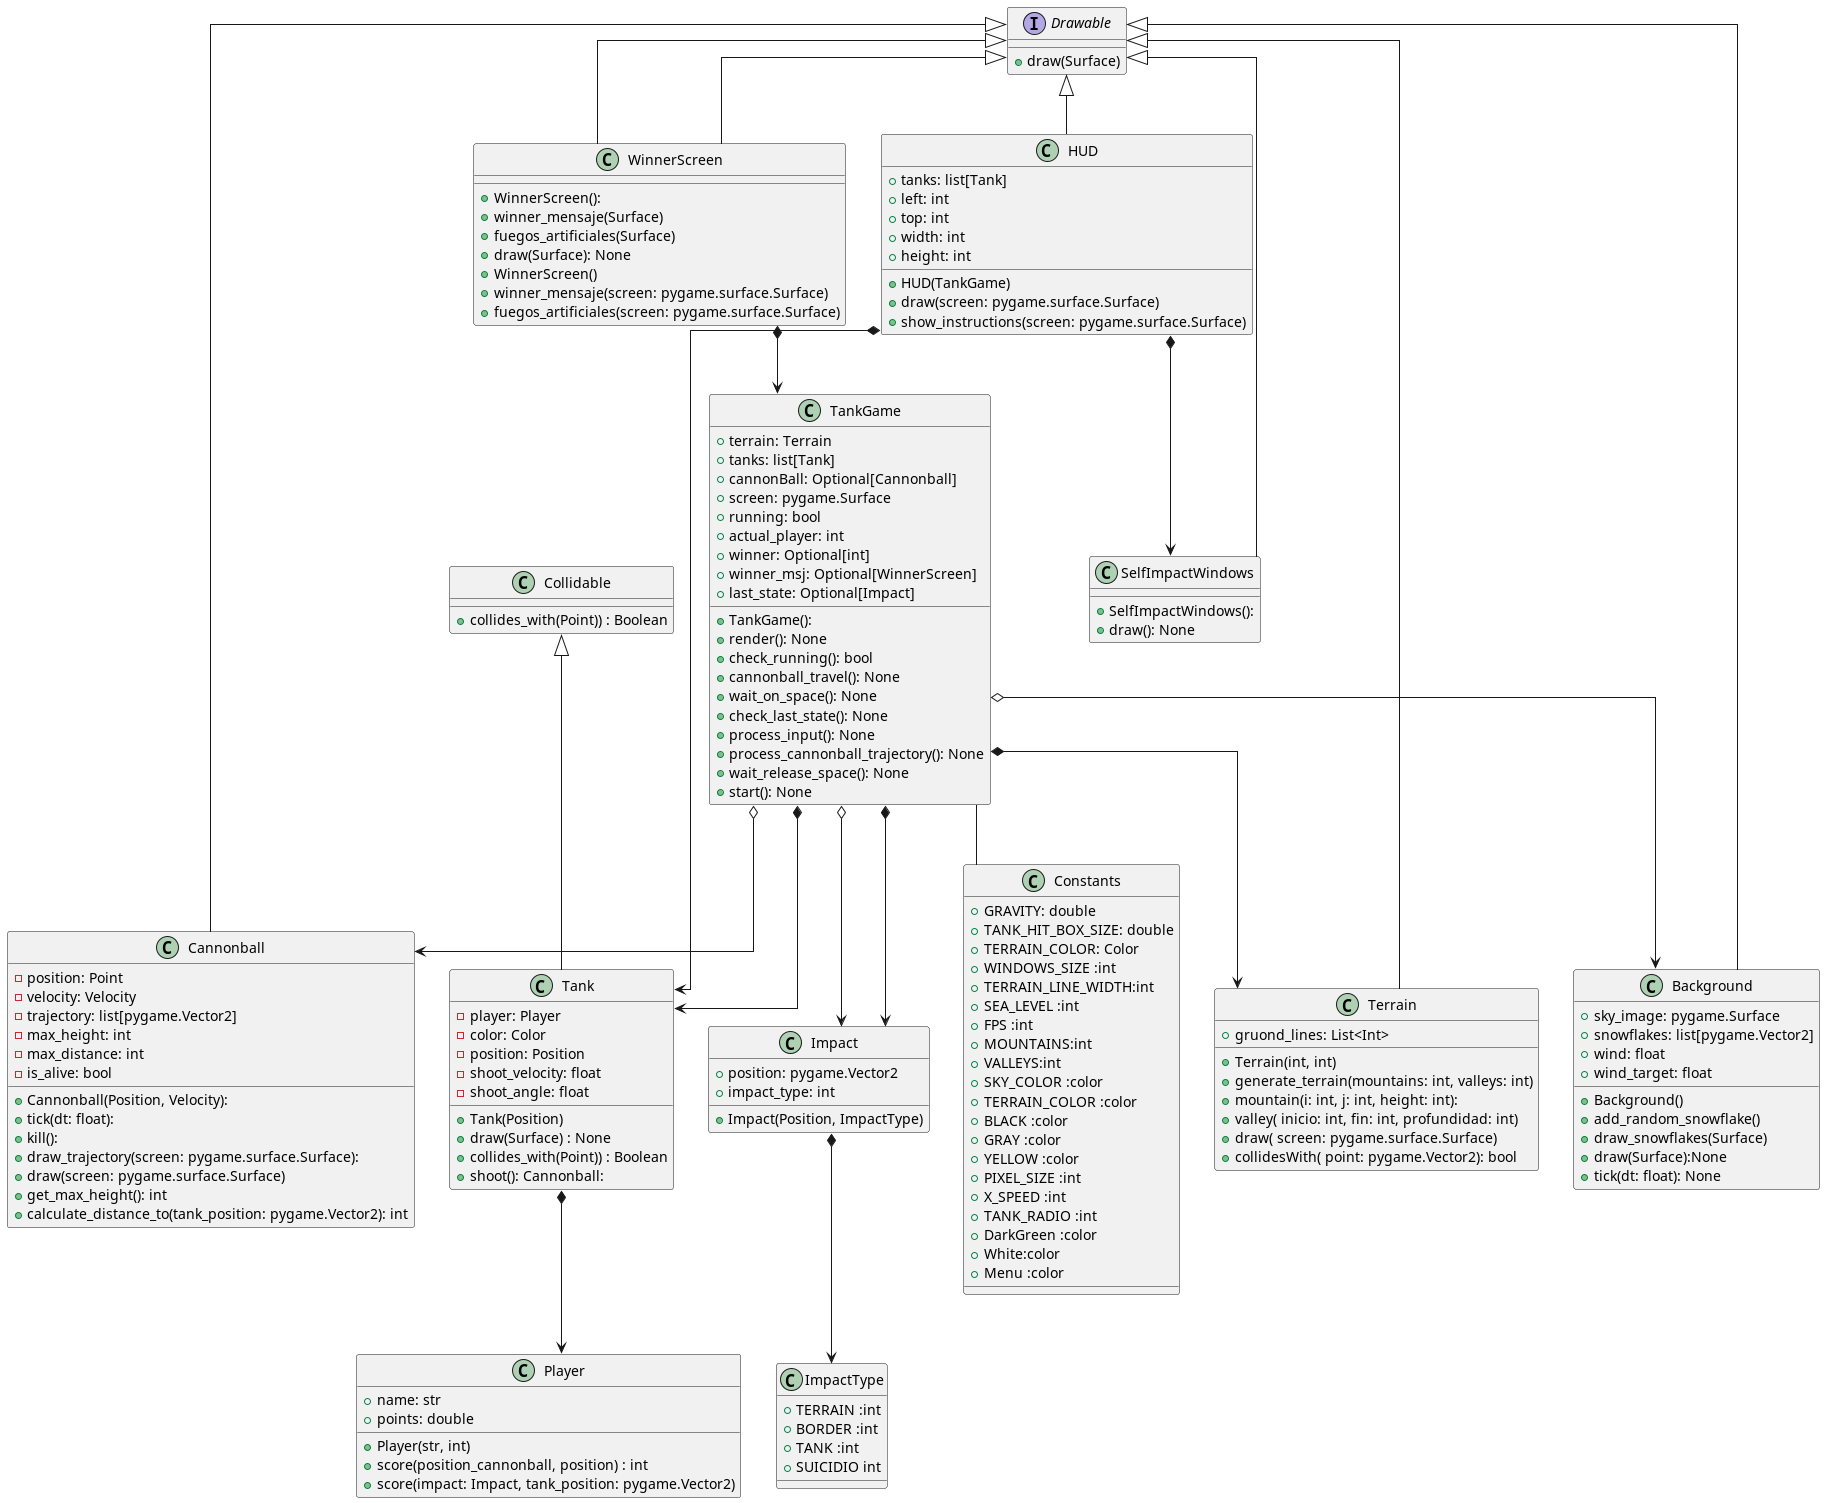

The diagram above was rendered by PlantUML. Its source (embedded in the PNG):
@startuml

top to bottom direction
skinparam linetype ortho

class TankGame {
    + terrain: Terrain
    + tanks: list[Tank]
    + cannonBall: Optional[Cannonball]
    + screen: pygame.Surface
    + running: bool
    + actual_player: int
    + winner: Optional[int]
    +winner_msj: Optional[WinnerScreen]
    +last_state: Optional[Impact]

    + TankGame():
    + render(): None
    + check_running(): bool
    + cannonball_travel(): None
    + wait_on_space(): None
    + check_last_state(): None
    + process_input(): None
    + process_cannonball_trajectory(): None
    + wait_release_space(): None
    + start(): None

}

class Cannonball extends Drawable {
    - position: Point
    - velocity: Velocity
    - trajectory: list[pygame.Vector2]
    - max_height: int
    - max_distance: int
    - is_alive: bool

    +Cannonball(Position, Velocity):
    +tick(dt: float):
    +kill():
    +draw_trajectory(screen: pygame.surface.Surface):
    +draw(screen: pygame.surface.Surface)
    +get_max_height(): int
    +calculate_distance_to(tank_position: pygame.Vector2): int



}

interface Drawable {
    + draw(Surface)
}

class HUD extends Drawable{
    + tanks: list[Tank]
    + left: int
    + top: int
    + width: int
    + height: int
 + HUD(TankGame)
 +draw(screen: pygame.surface.Surface)
 +show_instructions(screen: pygame.surface.Surface)

 }
class WinnerScreen extends Drawable{
    + WinnerScreen():
    +winner_mensaje(Surface)
    +fuegos_artificiales(Surface)
    +draw(Surface): None
}

class Terrain extends Drawable {
    +gruond_lines: List<Int>

    +Terrain(int, int)
    + generate_terrain(mountains: int, valleys: int)
    +mountain(i: int, j: int, height: int):
    +valley( inicio: int, fin: int, profundidad: int)
    +draw( screen: pygame.surface.Surface)
    +collidesWith( point: pygame.Vector2): bool
}
class Collidable {
 +collides_with(Point)) : Boolean
}

class Background extends Drawable{
    +sky_image: pygame.Surface
    +snowflakes: list[pygame.Vector2]
    +wind: float
    +wind_target: float

    + Background()
    + add_random_snowflake()
    + draw_snowflakes(Surface)
    + draw(Surface):None
    +tick(dt: float): None

}
class Tank extends Collidable  {
    - player: Player
    - color: Color
    - position: Position
    -shoot_velocity: float
    -shoot_angle: float

    +Tank(Position)
    +draw(Surface) : None
    +collides_with(Point)) : Boolean
    +shoot(): Cannonball:
}

class Player {
    +name: str
    + points: double
    +Player(str, int)
    +score(position_cannonball, position) : int
    +score(impact: Impact, tank_position: pygame.Vector2)


}
class WinnerScreen extends Drawable
{
    + WinnerScreen()
    +winner_mensaje(screen: pygame.surface.Surface)
    +fuegos_artificiales(screen: pygame.surface.Surface)
}
class Impact
{
    +position: pygame.Vector2
    +impact_type: int

    +Impact(Position, ImpactType)
}

class Constants {
    + GRAVITY: double
    + TANK_HIT_BOX_SIZE: double
    + TERRAIN_COLOR: Color
    + WINDOWS_SIZE :int
    + TERRAIN_LINE_WIDTH:int
    + SEA_LEVEL :int
    + FPS :int
    +MOUNTAINS:int
    +VALLEYS:int
    +SKY_COLOR :color
    +TERRAIN_COLOR :color
    +BLACK :color
    +GRAY :color
    +YELLOW :color
    +PIXEL_SIZE :int
    +X_SPEED :int
    +TANK_RADIO :int
    +DarkGreen :color
    +White:color
    +Menu :color
}
class ImpactType{
    +TERRAIN :int
    +BORDER :int
    +TANK :int
    +SUICIDIO int
}
class SelfImpactWindows extends Drawable {
    + SelfImpactWindows():
    + draw(): None
}

TankGame -- Constants

WinnerScreen *--> TankGame
TankGame *--> Tank
TankGame o--> Cannonball
TankGame *--> Terrain
TankGame o--> Background
TankGame o--> Impact
Tank *--> Player
HUD *--> Tank
HUD *--> SelfImpactWindows
Impact *--> ImpactType
TankGame *--> Impact

@enduml